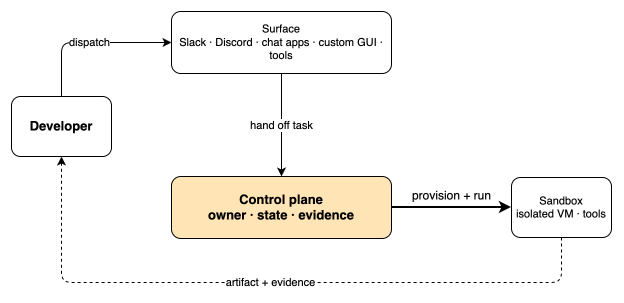

The diagram above was exported from draw.io. Its source (the exported page's mxGraphModel, read from the mxfile embedded in the PNG):
<mxGraphModel adaptiveColors="auto">
  <root>
    <mxCell id="0" />
    <mxCell id="1" parent="0" />
    <mxCell id="dev" value="Developer" style="rounded=1;whiteSpace=wrap;html=1;fillColor=#ffffff;strokeColor=#000000;fontColor=#000000;fontSize=13;fontStyle=1;" vertex="1" parent="1">
      <mxGeometry x="20" y="130" width="100" height="60" as="geometry" />
    </mxCell>
    <mxCell id="surface" value="Surface&#10;Slack · Discord · chat apps · custom GUI · tools" style="rounded=1;whiteSpace=wrap;html=1;fillColor=#ffffff;strokeColor=#000000;fontColor=#000000;fontSize=11;" vertex="1" parent="1">
      <mxGeometry x="180" y="45" width="220" height="62" as="geometry" />
    </mxCell>
    <mxCell id="control" value="Control plane&#10;owner · state · evidence" style="rounded=1;whiteSpace=wrap;html=1;fillColor=#ffe4b5;strokeColor=#000000;fontColor=#000000;fontSize=13;fontStyle=1;" vertex="1" parent="1">
      <mxGeometry x="180" y="210" width="220" height="62" as="geometry" />
    </mxCell>
    <mxCell id="sandbox" value="Sandbox&#10;isolated VM · tools" style="rounded=1;whiteSpace=wrap;html=1;fillColor=#ffffff;strokeColor=#000000;fontColor=#000000;fontSize=11;" vertex="1" parent="1">
      <mxGeometry x="520" y="211" width="100" height="60" as="geometry" />
    </mxCell>
    <mxCell id="e1" value="dispatch" style="edgeStyle=orthogonalEdgeStyle;rounded=1;html=1;strokeColor=#000000;endArrow=classic;fontColor=#000000;exitX=0.5;exitY=0;entryX=0;entryY=0.5;" edge="1" parent="1" source="dev" target="surface">
      <mxGeometry relative="1" as="geometry" />
    </mxCell>
    <mxCell id="e2" value="hand off task" style="edgeStyle=orthogonalEdgeStyle;rounded=1;html=1;strokeColor=#000000;endArrow=classic;fontColor=#000000;exitX=0.5;exitY=1;entryX=0.5;entryY=0;" edge="1" parent="1" source="surface" target="control">
      <mxGeometry relative="1" as="geometry" />
    </mxCell>
    <mxCell id="e3" value="" style="html=1;strokeColor=#000000;strokeWidth=2;endArrow=classic;fontColor=#000000;" edge="1" parent="1" source="control" target="sandbox">
      <mxGeometry relative="1" as="geometry" />
    </mxCell>
    <mxCell id="e4" value="artifact + evidence" style="edgeStyle=orthogonalEdgeStyle;rounded=1;html=1;strokeColor=#000000;dashed=1;endArrow=classic;fontColor=#000000;exitX=0.5;exitY=1;entryX=0.5;entryY=1;" edge="1" parent="1" source="sandbox" target="dev">
      <mxGeometry relative="1" as="geometry">
        <Array as="points">
          <mxPoint x="570" y="316" />
          <mxPoint x="70" y="316" />
        </Array>
      </mxGeometry>
    </mxCell>
    <mxCell id="e3label" value="provision + run" style="text;html=1;strokeColor=none;fillColor=none;align=center;verticalAlign=middle;fontSize=12;fontColor=#000000;" vertex="1" parent="1">
      <mxGeometry x="430" y="220" width="60" height="18" as="geometry" />
    </mxCell>
  </root>
</mxGraphModel>